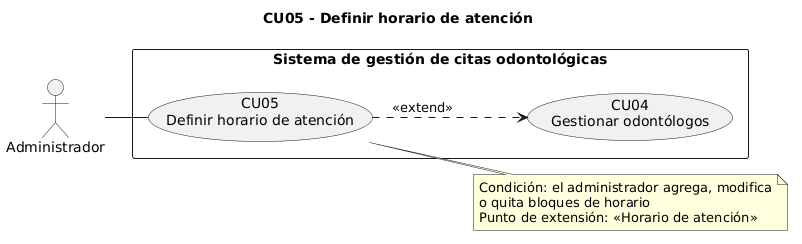

The diagram above was rendered by PlantUML. Its source (embedded in the PNG):
@startuml CU05_Definir_horario_de_atencion
!pragma layout smetana
title CU05 - Definir horario de atención
left to right direction
skinparam packageStyle rectangle
actor "Administrador" as Administrador
rectangle "Sistema de gestión de citas odontológicas" {
  usecase "CU05\nDefinir horario de atención" as CU05
  usecase "CU04\nGestionar odontólogos" as CU04
}
Administrador -- CU05
CU05 ..> CU04 : <<extend>>
note right of CU05
  Condición: el administrador agrega, modifica
  o quita bloques de horario
  Punto de extensión: «Horario de atención»
end note
@enduml